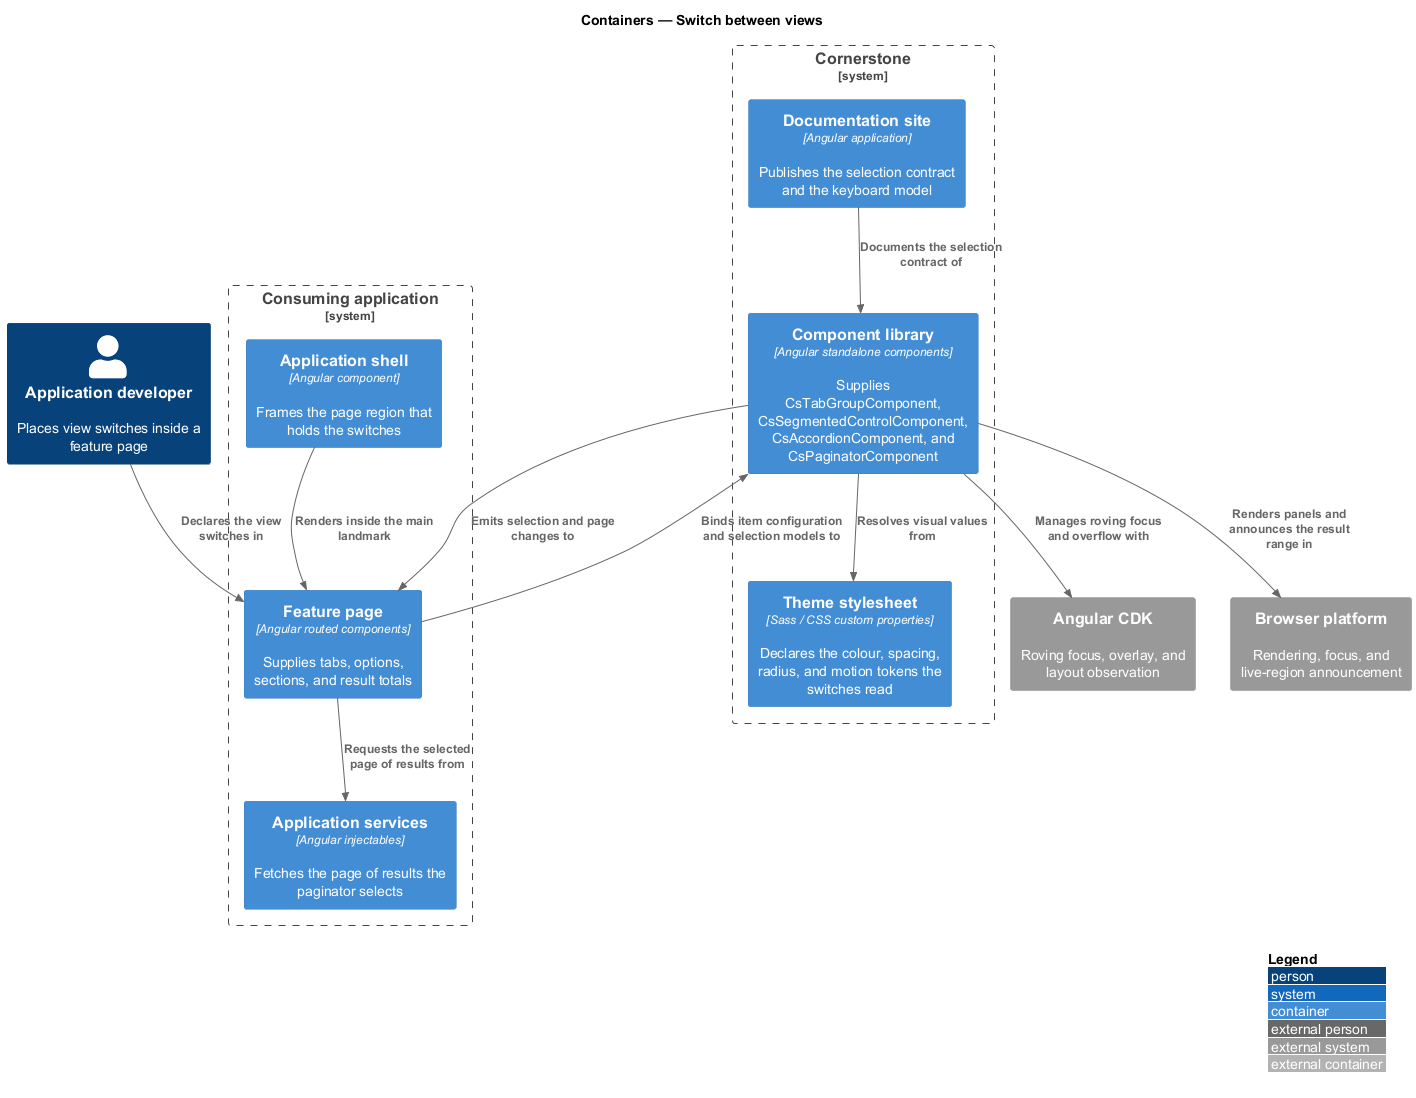

The diagram above was rendered by PlantUML. Its source (embedded in the PNG):
@startuml
!include <C4/C4_Container>
LAYOUT_WITH_LEGEND()
title Containers — Switch between views

Person(dev, "Application developer", "Places view switches inside a feature page")

System_Boundary(cornerstone, "Cornerstone") {
  Container(lib, "Component library", "Angular standalone components", "Supplies CsTabGroupComponent, CsSegmentedControlComponent, CsAccordionComponent, and CsPaginatorComponent")
  Container(theme, "Theme stylesheet", "Sass / CSS custom properties", "Declares the colour, spacing, radius, and motion tokens the switches read")
  Container(docs, "Documentation site", "Angular application", "Publishes the selection contract and the keyboard model")
}

System_Boundary(app, "Consuming application") {
  Container(shell, "Application shell", "Angular component", "Frames the page region that holds the switches")
  Container(page, "Feature page", "Angular routed components", "Supplies tabs, options, sections, and result totals")
  Container(services, "Application services", "Angular injectables", "Fetches the page of results the paginator selects")
}

System_Ext(cdk, "Angular CDK", "Roving focus, overlay, and layout observation")
System_Ext(browser, "Browser platform", "Rendering, focus, and live-region announcement")

Rel(dev, page, "Declares the view switches in")
Rel(page, lib, "Binds item configuration and selection models to")
Rel(lib, page, "Emits selection and page changes to")
Rel(page, services, "Requests the selected page of results from")
Rel(shell, page, "Renders inside the main landmark")
Rel(lib, theme, "Resolves visual values from")
Rel(lib, cdk, "Manages roving focus and overflow with")
Rel(lib, browser, "Renders panels and announces the result range in")
Rel(docs, lib, "Documents the selection contract of")
@enduml